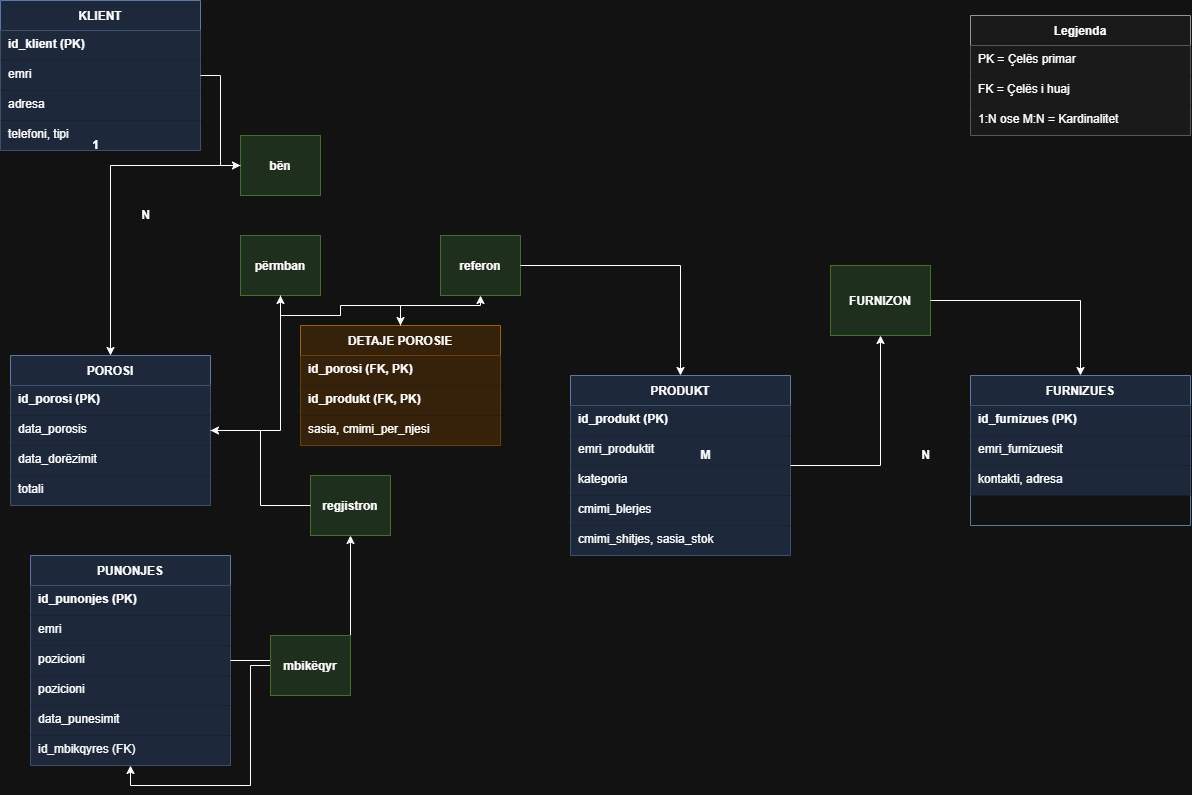

The diagram above was exported from draw.io. Its source (the exported page's mxGraphModel, read from the mxfile embedded in the PNG):
<mxGraphModel dx="1229" dy="664" grid="1" gridSize="10" guides="1" tooltips="1" connect="1" arrows="1" fold="1" page="1" pageScale="1" pageWidth="1600" pageHeight="1200" math="0" shadow="0">
  <root>
    <mxCell id="0" />
    <mxCell id="1" parent="0" />
    <mxCell id="klient" parent="1" style="shape=table;startSize=30;container=1;collapsible=0;childLayout=tableLayout;fixedRows=1;rowLines=0;fontStyle=1;align=center;resizeLast=1;fillColor=#dae8fc;strokeColor=#6c8ebf;" value="KLIENT" vertex="1">
      <mxGeometry height="150" width="200" x="30" y="25" as="geometry" />
    </mxCell>
    <mxCell id="klient_atr1" parent="klient" style="shape=partialRectangle;top=0;left=0;right=0;bottom=0;align=left;verticalAlign=top;spacingLeft=6;fontStyle=1;fillColor=#dae8fc;strokeColor=#6c8ebf;" value="id_klient (PK)" vertex="1">
      <mxGeometry height="30" width="200" y="30" as="geometry" />
    </mxCell>
    <mxCell id="klient_atr2" parent="klient" style="shape=partialRectangle;top=0;left=0;right=0;bottom=0;align=left;verticalAlign=top;spacingLeft=6;fillColor=#dae8fc;strokeColor=#6c8ebf;" value="emri" vertex="1">
      <mxGeometry height="30" width="200" y="60" as="geometry" />
    </mxCell>
    <mxCell id="klient_atr3" parent="klient" style="shape=partialRectangle;top=0;left=0;right=0;bottom=0;align=left;verticalAlign=top;spacingLeft=6;fillColor=#dae8fc;strokeColor=#6c8ebf;" value="adresa" vertex="1">
      <mxGeometry height="30" width="200" y="90" as="geometry" />
    </mxCell>
    <mxCell id="klient_atr4" parent="klient" style="shape=partialRectangle;top=0;left=0;right=0;bottom=0;align=left;verticalAlign=top;spacingLeft=6;fillColor=#dae8fc;strokeColor=#6c8ebf;" value="telefoni, tipi" vertex="1">
      <mxGeometry height="30" width="200" y="120" as="geometry" />
    </mxCell>
    <mxCell id="punonjes" parent="1" style="shape=table;startSize=30;container=1;collapsible=0;childLayout=tableLayout;fixedRows=1;rowLines=0;fontStyle=1;align=center;resizeLast=1;fillColor=#dae8fc;strokeColor=#6c8ebf;" value="PUNONJES" vertex="1">
      <mxGeometry height="210" width="200" x="60" y="580" as="geometry" />
    </mxCell>
    <mxCell id="punonjes_atr1" parent="punonjes" style="shape=partialRectangle;top=0;left=0;right=0;bottom=0;align=left;verticalAlign=top;spacingLeft=6;fontStyle=1;fillColor=#dae8fc;strokeColor=#6c8ebf;" value="id_punonjes (PK)" vertex="1">
      <mxGeometry height="30" width="200" y="30" as="geometry" />
    </mxCell>
    <mxCell id="punonjes_atr2" parent="punonjes" style="shape=partialRectangle;top=0;left=0;right=0;bottom=0;align=left;verticalAlign=top;spacingLeft=6;fillColor=#dae8fc;strokeColor=#6c8ebf;" value="emri" vertex="1">
      <mxGeometry height="30" width="200" y="60" as="geometry" />
    </mxCell>
    <mxCell id="punonjes_atr3" parent="punonjes" style="shape=partialRectangle;top=0;left=0;right=0;bottom=0;align=left;verticalAlign=top;spacingLeft=6;fillColor=#dae8fc;strokeColor=#6c8ebf;" value="pozicioni" vertex="1">
      <mxGeometry height="30" width="200" y="90" as="geometry" />
    </mxCell>
    <mxCell id="iW9jJAmRnjVDTKpxklmB-3" parent="punonjes" style="shape=partialRectangle;top=0;left=0;right=0;bottom=0;align=left;verticalAlign=top;spacingLeft=6;fillColor=#dae8fc;strokeColor=#6c8ebf;" value="pozicioni" vertex="1">
      <mxGeometry height="30" width="200" y="120" as="geometry" />
    </mxCell>
    <mxCell id="punonjes_atr4" parent="punonjes" style="shape=partialRectangle;top=0;left=0;right=0;bottom=0;align=left;verticalAlign=top;spacingLeft=6;fillColor=#dae8fc;strokeColor=#6c8ebf;" value="data_punesimit" vertex="1">
      <mxGeometry height="30" width="200" y="150" as="geometry" />
    </mxCell>
    <mxCell id="punonjes_atr5" parent="punonjes" style="shape=partialRectangle;top=0;left=0;right=0;bottom=0;align=left;verticalAlign=top;spacingLeft=6;fillColor=#dae8fc;strokeColor=#6c8ebf;" value="id_mbikqyres (FK)" vertex="1">
      <mxGeometry height="30" width="200" y="180" as="geometry" />
    </mxCell>
    <mxCell id="produkt" parent="1" style="shape=table;startSize=30;container=1;collapsible=0;childLayout=tableLayout;fixedRows=1;rowLines=0;fontStyle=1;align=center;resizeLast=1;fillColor=#dae8fc;strokeColor=#6c8ebf;" value="PRODUKT" vertex="1">
      <mxGeometry height="180" width="220" x="600" y="400" as="geometry" />
    </mxCell>
    <mxCell id="produkt_atr1" parent="produkt" style="shape=partialRectangle;top=0;left=0;right=0;bottom=0;align=left;verticalAlign=top;spacingLeft=6;fontStyle=1;fillColor=#dae8fc;strokeColor=#6c8ebf;" value="id_produkt (PK)" vertex="1">
      <mxGeometry height="30" width="220" y="30" as="geometry" />
    </mxCell>
    <mxCell id="produkt_atr2" parent="produkt" style="shape=partialRectangle;top=0;left=0;right=0;bottom=0;align=left;verticalAlign=top;spacingLeft=6;fillColor=#dae8fc;strokeColor=#6c8ebf;" value="emri_produktit" vertex="1">
      <mxGeometry height="30" width="220" y="60" as="geometry" />
    </mxCell>
    <mxCell id="produkt_atr3" parent="produkt" style="shape=partialRectangle;top=0;left=0;right=0;bottom=0;align=left;verticalAlign=top;spacingLeft=6;fillColor=#dae8fc;strokeColor=#6c8ebf;" value="kategoria" vertex="1">
      <mxGeometry height="30" width="220" y="90" as="geometry" />
    </mxCell>
    <mxCell id="produkt_atr4" parent="produkt" style="shape=partialRectangle;top=0;left=0;right=0;bottom=0;align=left;verticalAlign=top;spacingLeft=6;fillColor=#dae8fc;strokeColor=#6c8ebf;" value="cmimi_blerjes" vertex="1">
      <mxGeometry height="30" width="220" y="120" as="geometry" />
    </mxCell>
    <mxCell id="produkt_atr5" parent="produkt" style="shape=partialRectangle;top=0;left=0;right=0;bottom=0;align=left;verticalAlign=top;spacingLeft=6;fillColor=#dae8fc;strokeColor=#6c8ebf;" value="cmimi_shitjes, sasia_stok" vertex="1">
      <mxGeometry height="30" width="220" y="150" as="geometry" />
    </mxCell>
    <mxCell id="porosi" parent="1" style="shape=table;startSize=30;container=1;collapsible=0;childLayout=tableLayout;fixedRows=1;rowLines=0;fontStyle=1;align=center;resizeLast=1;fillColor=#dae8fc;strokeColor=#6c8ebf;" value="POROSI" vertex="1">
      <mxGeometry height="150" width="200" x="40" y="380" as="geometry" />
    </mxCell>
    <mxCell id="porosi_atr1" parent="porosi" style="shape=partialRectangle;top=0;left=0;right=0;bottom=0;align=left;verticalAlign=top;spacingLeft=6;fontStyle=1;fillColor=#dae8fc;strokeColor=#6c8ebf;" value="id_porosi (PK)" vertex="1">
      <mxGeometry height="30" width="200" y="30" as="geometry" />
    </mxCell>
    <mxCell id="porosi_atr2" parent="porosi" style="shape=partialRectangle;top=0;left=0;right=0;bottom=0;align=left;verticalAlign=top;spacingLeft=6;fillColor=#dae8fc;strokeColor=#6c8ebf;" value="data_porosis" vertex="1">
      <mxGeometry height="30" width="200" y="60" as="geometry" />
    </mxCell>
    <mxCell id="porosi_atr3" parent="porosi" style="shape=partialRectangle;top=0;left=0;right=0;bottom=0;align=left;verticalAlign=top;spacingLeft=6;fillColor=#dae8fc;strokeColor=#6c8ebf;" value="data_dorëzimit" vertex="1">
      <mxGeometry height="30" width="200" y="90" as="geometry" />
    </mxCell>
    <mxCell id="porosi_atr4" parent="porosi" style="shape=partialRectangle;top=0;left=0;right=0;bottom=0;align=left;verticalAlign=top;spacingLeft=6;fillColor=#dae8fc;strokeColor=#6c8ebf;" value="totali" vertex="1">
      <mxGeometry height="30" width="200" y="120" as="geometry" />
    </mxCell>
    <mxCell id="detaje" parent="1" style="shape=table;startSize=30;container=1;collapsible=0;childLayout=tableLayout;fixedRows=1;rowLines=0;fontStyle=1;align=center;resizeLast=1;fillColor=#ffe6cc;strokeColor=#d79b00;" value="DETAJE POROSIE" vertex="1">
      <mxGeometry height="120" width="200" x="330" y="350" as="geometry" />
    </mxCell>
    <mxCell id="detaje_atr1" parent="detaje" style="shape=partialRectangle;top=0;left=0;right=0;bottom=0;align=left;verticalAlign=top;spacingLeft=6;fontStyle=1;fillColor=#ffe6cc;strokeColor=#d79b00;" value="id_porosi (FK, PK)" vertex="1">
      <mxGeometry height="30" width="200" y="30" as="geometry" />
    </mxCell>
    <mxCell id="detaje_atr2" parent="detaje" style="shape=partialRectangle;top=0;left=0;right=0;bottom=0;align=left;verticalAlign=top;spacingLeft=6;fontStyle=1;fillColor=#ffe6cc;strokeColor=#d79b00;" value="id_produkt (FK, PK)" vertex="1">
      <mxGeometry height="30" width="200" y="60" as="geometry" />
    </mxCell>
    <mxCell id="detaje_atr3" parent="detaje" style="shape=partialRectangle;top=0;left=0;right=0;bottom=0;align=left;verticalAlign=top;spacingLeft=6;fillColor=#ffe6cc;strokeColor=#d79b00;" value="sasia, cmimi_per_njesi" vertex="1">
      <mxGeometry height="30" width="200" y="90" as="geometry" />
    </mxCell>
    <mxCell id="furnizues" parent="1" style="shape=table;startSize=30;container=1;collapsible=0;childLayout=tableLayout;fixedRows=1;rowLines=0;fontStyle=1;align=center;resizeLast=1;fillColor=#dae8fc;strokeColor=#6c8ebf;" value="FURNIZUES" vertex="1">
      <mxGeometry height="150" width="220" x="1000" y="400" as="geometry" />
    </mxCell>
    <mxCell id="furnizues_atr1" parent="furnizues" style="shape=partialRectangle;top=0;left=0;right=0;bottom=0;align=left;verticalAlign=top;spacingLeft=6;fontStyle=1;fillColor=#dae8fc;strokeColor=#6c8ebf;" value="id_furnizues (PK)" vertex="1">
      <mxGeometry height="30" width="220" y="30" as="geometry" />
    </mxCell>
    <mxCell id="furnizues_atr2" parent="furnizues" style="shape=partialRectangle;top=0;left=0;right=0;bottom=0;align=left;verticalAlign=top;spacingLeft=6;fillColor=#dae8fc;strokeColor=#6c8ebf;" value="emri_furnizuesit" vertex="1">
      <mxGeometry height="30" width="220" y="60" as="geometry" />
    </mxCell>
    <mxCell id="furnizues_atr3" parent="furnizues" style="shape=partialRectangle;top=0;left=0;right=0;bottom=0;align=left;verticalAlign=top;spacingLeft=6;fillColor=#dae8fc;strokeColor=#6c8ebf;" value="kontakti, adresa" vertex="1">
      <mxGeometry height="30" width="220" y="90" as="geometry" />
    </mxCell>
    <mxCell id="rel_kp" parent="1" style="shape=diamond;fillColor=#d5e8d4;strokeColor=#82b366;fontStyle=1;" value="bën" vertex="1">
      <mxGeometry height="60" width="80" x="270" y="160" as="geometry" />
    </mxCell>
    <mxCell id="edge_kp" edge="1" parent="1" source="klient" style="edgeStyle=orthogonalEdgeStyle;rounded=0;orthogonalLoop=1;jettySize=auto;html=1;" target="rel_kp">
      <mxGeometry relative="1" as="geometry" />
    </mxCell>
    <mxCell id="edge_pr" edge="1" parent="1" source="rel_kp" style="edgeStyle=orthogonalEdgeStyle;rounded=0;orthogonalLoop=1;jettySize=auto;html=1;" target="porosi">
      <mxGeometry relative="1" as="geometry" />
    </mxCell>
    <mxCell id="label_kp1" parent="1" style="text;html=1;align=center;verticalAlign=middle;resizable=0;points=[];fontStyle=1;" value="1" vertex="1">
      <mxGeometry height="20" width="30" x="110" y="160" as="geometry" />
    </mxCell>
    <mxCell id="label_kp2" parent="1" style="text;html=1;align=center;verticalAlign=middle;resizable=0;points=[];fontStyle=1;" value="N" vertex="1">
      <mxGeometry height="20" width="30" x="160" y="230" as="geometry" />
    </mxCell>
    <mxCell id="rel_pd" parent="1" style="shape=diamond;fillColor=#d5e8d4;strokeColor=#82b366;fontStyle=1;" value="përmban" vertex="1">
      <mxGeometry height="60" width="80" x="270" y="260" as="geometry" />
    </mxCell>
    <mxCell id="edge_pd" edge="1" parent="1" source="porosi" style="edgeStyle=orthogonalEdgeStyle;rounded=0;orthogonalLoop=1;jettySize=auto;html=1;" target="rel_pd">
      <mxGeometry relative="1" as="geometry" />
    </mxCell>
    <mxCell id="edge_dp" edge="1" parent="1" source="rel_pd" style="edgeStyle=orthogonalEdgeStyle;rounded=0;orthogonalLoop=1;jettySize=auto;html=1;" target="detaje">
      <mxGeometry relative="1" as="geometry" />
    </mxCell>
    <mxCell id="rel_dpr" parent="1" style="shape=diamond;fillColor=#d5e8d4;strokeColor=#82b366;fontStyle=1;" value="referon" vertex="1">
      <mxGeometry height="60" width="80" x="470" y="260" as="geometry" />
    </mxCell>
    <mxCell id="edge_det" edge="1" parent="1" source="detaje" style="edgeStyle=orthogonalEdgeStyle;rounded=0;orthogonalLoop=1;jettySize=auto;html=1;" target="rel_dpr">
      <mxGeometry relative="1" as="geometry" />
    </mxCell>
    <mxCell id="edge_prd" edge="1" parent="1" source="rel_dpr" style="edgeStyle=orthogonalEdgeStyle;rounded=0;orthogonalLoop=1;jettySize=auto;html=1;" target="produkt">
      <mxGeometry relative="1" as="geometry" />
    </mxCell>
    <mxCell id="rel_pp" parent="1" style="shape=diamond;fillColor=#d5e8d4;strokeColor=#82b366;fontStyle=1;" value="regjistron" vertex="1">
      <mxGeometry height="60" width="80" x="340" y="500" as="geometry" />
    </mxCell>
    <mxCell id="edge_pun" edge="1" parent="1" source="punonjes" style="edgeStyle=orthogonalEdgeStyle;rounded=0;orthogonalLoop=1;jettySize=auto;html=1;" target="rel_pp">
      <mxGeometry relative="1" as="geometry" />
    </mxCell>
    <mxCell id="edge_por" edge="1" parent="1" source="rel_pp" style="edgeStyle=orthogonalEdgeStyle;rounded=0;orthogonalLoop=1;jettySize=auto;html=1;" target="porosi">
      <mxGeometry relative="1" as="geometry" />
    </mxCell>
    <mxCell id="rel_furn" parent="1" style="shape=diamond;fillColor=#d5e8d4;strokeColor=#82b366;fontStyle=1;" value="FURNIZON" vertex="1">
      <mxGeometry height="70" width="100" x="860" y="290" as="geometry" />
    </mxCell>
    <mxCell id="edge_f1" edge="1" parent="1" source="produkt" style="edgeStyle=orthogonalEdgeStyle;rounded=0;orthogonalLoop=1;jettySize=auto;html=1;" target="rel_furn">
      <mxGeometry relative="1" as="geometry" />
    </mxCell>
    <mxCell id="edge_f2" edge="1" parent="1" source="rel_furn" style="edgeStyle=orthogonalEdgeStyle;rounded=0;orthogonalLoop=1;jettySize=auto;html=1;" target="furnizues">
      <mxGeometry relative="1" as="geometry" />
    </mxCell>
    <mxCell id="label_m" parent="1" style="text;html=1;align=center;verticalAlign=middle;resizable=0;points=[];fontStyle=1;" value="M" vertex="1">
      <mxGeometry height="20" width="30" x="720" y="470" as="geometry" />
    </mxCell>
    <mxCell id="label_n" parent="1" style="text;html=1;align=center;verticalAlign=middle;resizable=0;points=[];fontStyle=1;" value="N" vertex="1">
      <mxGeometry height="20" width="30" x="940" y="470" as="geometry" />
    </mxCell>
    <mxCell id="iW9jJAmRnjVDTKpxklmB-6" edge="1" parent="1" source="rel_mb" style="edgeStyle=orthogonalEdgeStyle;rounded=0;orthogonalLoop=1;jettySize=auto;html=1;entryX=0.5;entryY=1;entryDx=0;entryDy=0;" target="punonjes_atr5">
      <mxGeometry relative="1" as="geometry">
        <mxPoint x="170" y="720" as="targetPoint" />
      </mxGeometry>
    </mxCell>
    <mxCell id="rel_mb" parent="1" style="shape=diamond;fillColor=#d5e8d4;strokeColor=#82b366;fontStyle=1;" value="mbikëqyr" vertex="1">
      <mxGeometry height="60" width="80" x="300" y="660" as="geometry" />
    </mxCell>
    <mxCell id="legend" parent="1" style="shape=table;startSize=30;container=1;collapsible=0;childLayout=tableLayout;fixedRows=1;rowLines=0;fontStyle=1;align=center;resizeLast=1;fillColor=#f5f5f5;strokeColor=#666666;" value="Legjenda" vertex="1">
      <mxGeometry height="120" width="220" x="1000" y="40" as="geometry" />
    </mxCell>
    <mxCell id="leg1" parent="legend" style="shape=partialRectangle;top=0;left=0;right=0;bottom=0;align=left;verticalAlign=top;spacingLeft=6;fillColor=#f5f5f5;strokeColor=#666666;" value="PK = Çelës primar" vertex="1">
      <mxGeometry height="30" width="220" y="30" as="geometry" />
    </mxCell>
    <mxCell id="leg2" parent="legend" style="shape=partialRectangle;top=0;left=0;right=0;bottom=0;align=left;verticalAlign=top;spacingLeft=6;fillColor=#f5f5f5;strokeColor=#666666;" value="FK = Çelës i huaj" vertex="1">
      <mxGeometry height="30" width="220" y="60" as="geometry" />
    </mxCell>
    <mxCell id="leg3" parent="legend" style="shape=partialRectangle;top=0;left=0;right=0;bottom=0;align=left;verticalAlign=top;spacingLeft=6;fillColor=#f5f5f5;strokeColor=#666666;" value="1:N ose M:N = Kardinalitet" vertex="1">
      <mxGeometry height="30" width="220" y="90" as="geometry" />
    </mxCell>
  </root>
</mxGraphModel>